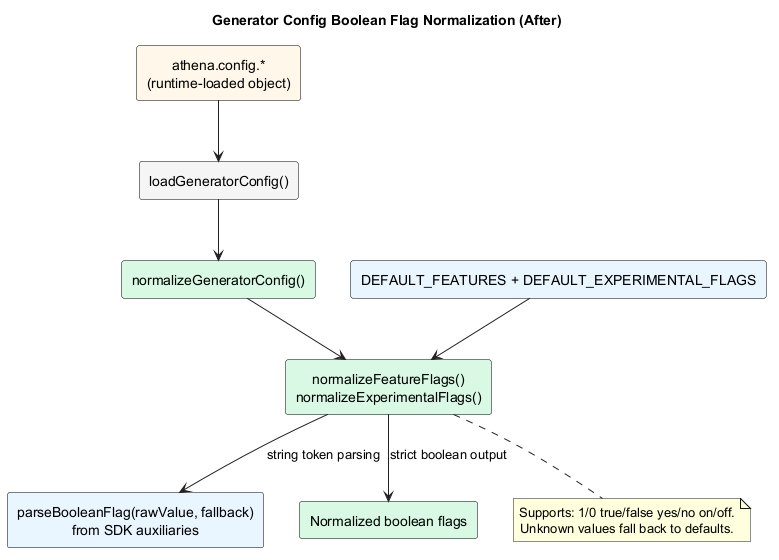

The diagram above was rendered by PlantUML. Its source (embedded in the PNG):
@startuml
skinparam backgroundColor white
skinparam defaultTextAlignment center
skinparam shadowing false
skinparam ArrowColor #222222
skinparam ArrowFontColor #000000
skinparam packageStyle rectangle
skinparam rectangle {
  FontColor #000000
  BorderColor #000000
}
title Generator Config Boolean Flag Normalization (After)

rectangle "athena.config.*\n(runtime-loaded object)" as ConfigFile #FFF7E8
rectangle "loadGeneratorConfig()" as Loader #F5F5F5
rectangle "normalizeGeneratorConfig()" as Normalize #D8F9E4
rectangle "normalizeFeatureFlags()\nnormalizeExperimentalFlags()" as Normalizers #D8F9E4
rectangle "parseBooleanFlag(rawValue, fallback)\nfrom SDK auxiliaries" as Parser #E8F4FF
rectangle "DEFAULT_FEATURES + DEFAULT_EXPERIMENTAL_FLAGS" as Defaults #E8F4FF
rectangle "Normalized boolean flags" as Result #D8F9E4

ConfigFile --> Loader
Loader --> Normalize
Normalize --> Normalizers
Defaults --> Normalizers
Normalizers --> Parser : string token parsing
Normalizers --> Result : strict boolean output

note bottom of Normalizers
Supports: 1/0 true/false yes/no on/off.
Unknown values fall back to defaults.
end note
@enduml